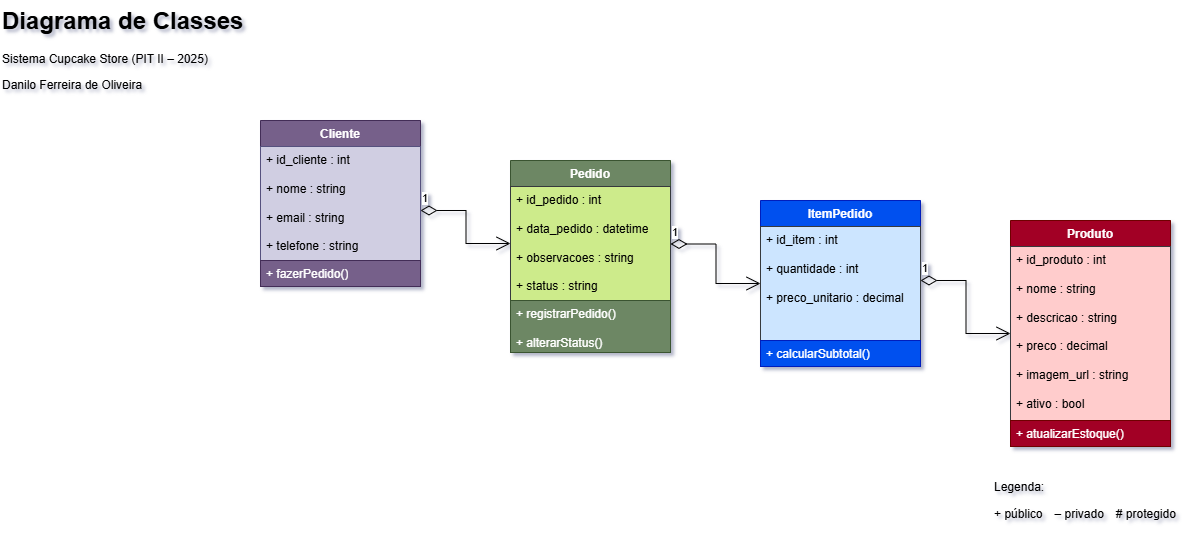

The diagram above was exported from draw.io. Its source (the exported page's mxGraphModel, read from the mxfile embedded in the PNG):
<mxGraphModel dx="1990" dy="1911" grid="1" gridSize="10" guides="1" tooltips="1" connect="1" arrows="1" fold="1" page="1" pageScale="1" pageWidth="827" pageHeight="1169" math="0" shadow="0">
  <root>
    <mxCell id="0" />
    <mxCell id="1" parent="0" />
    <mxCell id="fW-laWYb6AqArMKxVd-o-33" value="Cliente" style="swimlane;fontStyle=1;align=center;verticalAlign=top;childLayout=stackLayout;horizontal=1;startSize=26;horizontalStack=0;resizeParent=1;resizeParentMax=0;resizeLast=0;collapsible=1;marginBottom=0;whiteSpace=wrap;html=1;fillColor=#76608a;fontColor=#ffffff;strokeColor=#432D57;" vertex="1" parent="1">
      <mxGeometry x="40" y="40" width="160" height="166" as="geometry" />
    </mxCell>
    <mxCell id="fW-laWYb6AqArMKxVd-o-34" value="+ id_cliente : int&lt;div&gt;&lt;br&gt;&lt;div&gt;+ nome : string&lt;/div&gt;&lt;div&gt;&lt;br&gt;&lt;/div&gt;&lt;div&gt;+ email : string&lt;/div&gt;&lt;div&gt;&lt;br&gt;&lt;/div&gt;&lt;div&gt;+ telefone : string&lt;/div&gt;&lt;/div&gt;" style="text;strokeColor=#56517e;fillColor=#d0cee2;align=left;verticalAlign=top;spacingLeft=4;spacingRight=4;overflow=hidden;rotatable=0;points=[[0,0.5],[1,0.5]];portConstraint=eastwest;whiteSpace=wrap;html=1;" vertex="1" parent="fW-laWYb6AqArMKxVd-o-33">
      <mxGeometry y="26" width="160" height="114" as="geometry" />
    </mxCell>
    <mxCell id="fW-laWYb6AqArMKxVd-o-36" value="+ fazerPedido()" style="text;strokeColor=#432D57;fillColor=#76608a;align=left;verticalAlign=top;spacingLeft=4;spacingRight=4;overflow=hidden;rotatable=0;points=[[0,0.5],[1,0.5]];portConstraint=eastwest;whiteSpace=wrap;html=1;fontColor=#ffffff;" vertex="1" parent="fW-laWYb6AqArMKxVd-o-33">
      <mxGeometry y="140" width="160" height="26" as="geometry" />
    </mxCell>
    <mxCell id="fW-laWYb6AqArMKxVd-o-37" value="Pedido" style="swimlane;fontStyle=1;align=center;verticalAlign=top;childLayout=stackLayout;horizontal=1;startSize=26;horizontalStack=0;resizeParent=1;resizeParentMax=0;resizeLast=0;collapsible=1;marginBottom=0;whiteSpace=wrap;html=1;fillColor=#6d8764;fontColor=#ffffff;strokeColor=#3A5431;" vertex="1" parent="1">
      <mxGeometry x="290" y="80" width="160" height="192" as="geometry" />
    </mxCell>
    <mxCell id="fW-laWYb6AqArMKxVd-o-54" value="1" style="endArrow=open;html=1;endSize=12;startArrow=diamondThin;startSize=14;startFill=0;edgeStyle=orthogonalEdgeStyle;align=left;verticalAlign=bottom;rounded=0;entryX=0;entryY=0.5;entryDx=0;entryDy=0;" edge="1" parent="fW-laWYb6AqArMKxVd-o-37" target="fW-laWYb6AqArMKxVd-o-38">
      <mxGeometry x="-1" y="3" relative="1" as="geometry">
        <mxPoint x="-90" y="50" as="sourcePoint" />
        <mxPoint x="70" y="50" as="targetPoint" />
      </mxGeometry>
    </mxCell>
    <mxCell id="fW-laWYb6AqArMKxVd-o-38" value="&lt;div&gt;+ id_pedido : int&lt;/div&gt;&lt;div&gt;&lt;br&gt;&lt;/div&gt;&lt;div&gt;+ data_pedido : datetime&lt;/div&gt;&lt;div&gt;&lt;br&gt;&lt;/div&gt;&lt;div&gt;+ observacoes : string&lt;/div&gt;&lt;div&gt;&lt;br&gt;&lt;/div&gt;&lt;div&gt;+ status : string&lt;/div&gt;" style="text;strokeColor=#36393d;fillColor=#cdeb8b;align=left;verticalAlign=top;spacingLeft=4;spacingRight=4;overflow=hidden;rotatable=0;points=[[0,0.5],[1,0.5]];portConstraint=eastwest;whiteSpace=wrap;html=1;" vertex="1" parent="fW-laWYb6AqArMKxVd-o-37">
      <mxGeometry y="26" width="160" height="114" as="geometry" />
    </mxCell>
    <mxCell id="fW-laWYb6AqArMKxVd-o-40" value="&lt;div&gt;+ registrarPedido()&lt;/div&gt;&lt;div&gt;&lt;br&gt;&lt;/div&gt;&lt;div&gt;+ alterarStatus()&lt;/div&gt;" style="text;strokeColor=#3A5431;fillColor=#6d8764;align=left;verticalAlign=top;spacingLeft=4;spacingRight=4;overflow=hidden;rotatable=0;points=[[0,0.5],[1,0.5]];portConstraint=eastwest;whiteSpace=wrap;html=1;fontColor=#ffffff;" vertex="1" parent="fW-laWYb6AqArMKxVd-o-37">
      <mxGeometry y="140" width="160" height="52" as="geometry" />
    </mxCell>
    <mxCell id="fW-laWYb6AqArMKxVd-o-41" value="ItemPedido" style="swimlane;fontStyle=1;align=center;verticalAlign=top;childLayout=stackLayout;horizontal=1;startSize=26;horizontalStack=0;resizeParent=1;resizeParentMax=0;resizeLast=0;collapsible=1;marginBottom=0;whiteSpace=wrap;html=1;fillColor=#0050ef;strokeColor=#001DBC;fontColor=#ffffff;" vertex="1" parent="1">
      <mxGeometry x="540" y="120" width="160" height="166" as="geometry" />
    </mxCell>
    <mxCell id="fW-laWYb6AqArMKxVd-o-42" value="&lt;div&gt;+ id_item : int&lt;/div&gt;&lt;div&gt;&lt;br&gt;&lt;/div&gt;&lt;div&gt;+ quantidade : int&lt;/div&gt;&lt;div&gt;&lt;br&gt;&lt;/div&gt;&lt;div&gt;+ preco_unitario : decimal&lt;/div&gt;" style="text;strokeColor=#36393d;fillColor=#cce5ff;align=left;verticalAlign=top;spacingLeft=4;spacingRight=4;overflow=hidden;rotatable=0;points=[[0,0.5],[1,0.5]];portConstraint=eastwest;whiteSpace=wrap;html=1;" vertex="1" parent="fW-laWYb6AqArMKxVd-o-41">
      <mxGeometry y="26" width="160" height="114" as="geometry" />
    </mxCell>
    <mxCell id="fW-laWYb6AqArMKxVd-o-44" value="+ calcularSubtotal()" style="text;strokeColor=#001DBC;fillColor=#0050ef;align=left;verticalAlign=top;spacingLeft=4;spacingRight=4;overflow=hidden;rotatable=0;points=[[0,0.5],[1,0.5]];portConstraint=eastwest;whiteSpace=wrap;html=1;fontColor=#ffffff;" vertex="1" parent="fW-laWYb6AqArMKxVd-o-41">
      <mxGeometry y="140" width="160" height="26" as="geometry" />
    </mxCell>
    <mxCell id="fW-laWYb6AqArMKxVd-o-45" value="Produto" style="swimlane;fontStyle=1;align=center;verticalAlign=top;childLayout=stackLayout;horizontal=1;startSize=26;horizontalStack=0;resizeParent=1;resizeParentMax=0;resizeLast=0;collapsible=1;marginBottom=0;whiteSpace=wrap;html=1;fillColor=#a20025;fontColor=#ffffff;strokeColor=#6F0000;" vertex="1" parent="1">
      <mxGeometry x="790" y="140" width="160" height="226" as="geometry" />
    </mxCell>
    <mxCell id="fW-laWYb6AqArMKxVd-o-46" value="&lt;div&gt;+ id_produto : int&lt;/div&gt;&lt;div&gt;&lt;br&gt;&lt;/div&gt;&lt;div&gt;+ nome : string&lt;/div&gt;&lt;div&gt;&lt;br&gt;&lt;/div&gt;&lt;div&gt;+ descricao : string&lt;/div&gt;&lt;div&gt;&lt;br&gt;&lt;/div&gt;&lt;div&gt;+ preco : decimal&lt;/div&gt;&lt;div&gt;&lt;br&gt;&lt;/div&gt;&lt;div&gt;+ imagem_url : string&lt;/div&gt;&lt;div&gt;&lt;br&gt;&lt;/div&gt;&lt;div&gt;+ ativo : bool&lt;/div&gt;" style="text;strokeColor=#36393d;fillColor=#ffcccc;align=left;verticalAlign=top;spacingLeft=4;spacingRight=4;overflow=hidden;rotatable=0;points=[[0,0.5],[1,0.5]];portConstraint=eastwest;whiteSpace=wrap;html=1;" vertex="1" parent="fW-laWYb6AqArMKxVd-o-45">
      <mxGeometry y="26" width="160" height="174" as="geometry" />
    </mxCell>
    <mxCell id="fW-laWYb6AqArMKxVd-o-48" value="+ atualizarEstoque()" style="text;strokeColor=#6F0000;fillColor=#a20025;align=left;verticalAlign=top;spacingLeft=4;spacingRight=4;overflow=hidden;rotatable=0;points=[[0,0.5],[1,0.5]];portConstraint=eastwest;whiteSpace=wrap;html=1;fontColor=#ffffff;" vertex="1" parent="fW-laWYb6AqArMKxVd-o-45">
      <mxGeometry y="200" width="160" height="26" as="geometry" />
    </mxCell>
    <mxCell id="fW-laWYb6AqArMKxVd-o-55" value="1" style="endArrow=open;html=1;endSize=12;startArrow=diamondThin;startSize=14;startFill=0;edgeStyle=orthogonalEdgeStyle;align=left;verticalAlign=bottom;rounded=0;entryX=0;entryY=0.5;entryDx=0;entryDy=0;" edge="1" parent="1" target="fW-laWYb6AqArMKxVd-o-42">
      <mxGeometry x="-1" y="3" relative="1" as="geometry">
        <mxPoint x="450" y="163.5" as="sourcePoint" />
        <mxPoint x="540" y="196.5" as="targetPoint" />
      </mxGeometry>
    </mxCell>
    <mxCell id="fW-laWYb6AqArMKxVd-o-57" value="1" style="endArrow=open;html=1;endSize=12;startArrow=diamondThin;startSize=14;startFill=0;edgeStyle=orthogonalEdgeStyle;align=left;verticalAlign=bottom;rounded=0;entryX=0;entryY=0.5;entryDx=0;entryDy=0;" edge="1" parent="1" target="fW-laWYb6AqArMKxVd-o-46">
      <mxGeometry x="-1" y="3" relative="1" as="geometry">
        <mxPoint x="700" y="200" as="sourcePoint" />
        <mxPoint x="790" y="239.5" as="targetPoint" />
      </mxGeometry>
    </mxCell>
    <mxCell id="fW-laWYb6AqArMKxVd-o-58" value="&lt;h1 style=&quot;margin-top: 0px;&quot;&gt;Diagrama de Classes&lt;/h1&gt;&lt;p&gt;Sistema Cupcake Store (PIT II – 2025)&lt;/p&gt;&lt;p&gt;Danilo Ferreira de Oliveira&lt;/p&gt;" style="text;html=1;whiteSpace=wrap;overflow=hidden;rounded=0;" vertex="1" parent="1">
      <mxGeometry x="-220" y="-80" width="260" height="120" as="geometry" />
    </mxCell>
    <mxCell id="fW-laWYb6AqArMKxVd-o-59" value="&lt;p data-start=&quot;1521&quot; data-end=&quot;1531&quot; style=&quot;text-align: left;&quot;&gt;Legenda:&lt;/p&gt;&lt;p data-start=&quot;1521&quot; data-end=&quot;1531&quot; style=&quot;text-align: left;&quot;&gt;+&amp;nbsp;&lt;span style=&quot;background-color: transparent; color: light-dark(rgb(0, 0, 0), rgb(255, 255, 255)); text-align: center;&quot;&gt;público – privado # protegido&lt;/span&gt;&lt;/p&gt;" style="text;html=1;whiteSpace=wrap;strokeColor=none;fillColor=none;align=center;verticalAlign=middle;rounded=0;" vertex="1" parent="1">
      <mxGeometry x="770" y="400" width="190" height="40" as="geometry" />
    </mxCell>
  </root>
</mxGraphModel>